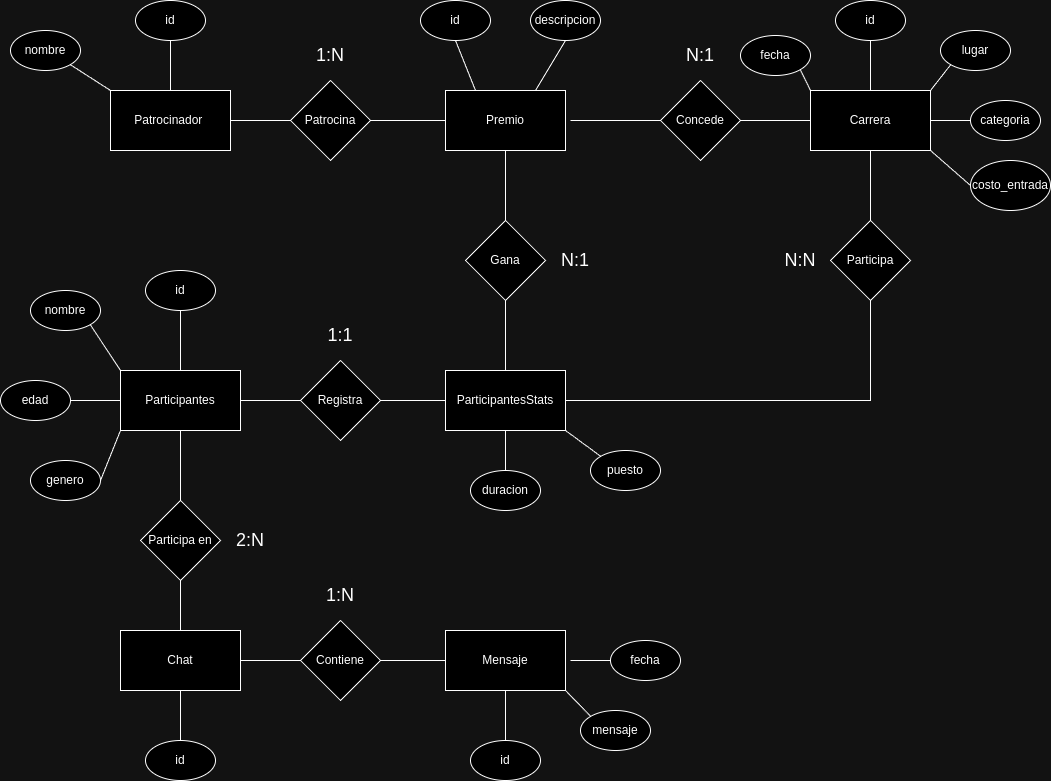

The diagram above was exported from draw.io. Its source (the exported page's mxGraphModel, read from the mxfile embedded in the PNG):
<mxGraphModel dx="1900" dy="533" grid="1" gridSize="10" guides="1" tooltips="1" connect="1" arrows="1" fold="1" page="1" pageScale="1" pageWidth="850" pageHeight="1100" math="0" shadow="0">
  <root>
    <mxCell id="0" />
    <mxCell id="1" parent="0" />
    <mxCell id="Rd1k23cktEPy7QCxh9mN-1" value="Carrera" style="rounded=0;whiteSpace=wrap;html=1;" parent="1" vertex="1">
      <mxGeometry x="730" y="270" width="120" height="60" as="geometry" />
    </mxCell>
    <mxCell id="Rd1k23cktEPy7QCxh9mN-2" value="Patrocinador&amp;nbsp;" style="rounded=0;whiteSpace=wrap;html=1;" parent="1" vertex="1">
      <mxGeometry x="30" y="270" width="120" height="60" as="geometry" />
    </mxCell>
    <mxCell id="Rd1k23cktEPy7QCxh9mN-4" value="Participantes" style="rounded=0;whiteSpace=wrap;html=1;" parent="1" vertex="1">
      <mxGeometry x="40" y="550" width="120" height="60" as="geometry" />
    </mxCell>
    <mxCell id="Rd1k23cktEPy7QCxh9mN-5" value="ParticipantesStats" style="rounded=0;whiteSpace=wrap;html=1;" parent="1" vertex="1">
      <mxGeometry x="365" y="550" width="120" height="60" as="geometry" />
    </mxCell>
    <mxCell id="Rd1k23cktEPy7QCxh9mN-6" value="Premio" style="rounded=0;whiteSpace=wrap;html=1;" parent="1" vertex="1">
      <mxGeometry x="365" y="270" width="120" height="60" as="geometry" />
    </mxCell>
    <mxCell id="Rd1k23cktEPy7QCxh9mN-7" value="Chat" style="rounded=0;whiteSpace=wrap;html=1;" parent="1" vertex="1">
      <mxGeometry x="40" y="810" width="120" height="60" as="geometry" />
    </mxCell>
    <mxCell id="Rd1k23cktEPy7QCxh9mN-8" value="Mensaje" style="rounded=0;whiteSpace=wrap;html=1;" parent="1" vertex="1">
      <mxGeometry x="365" y="810" width="120" height="60" as="geometry" />
    </mxCell>
    <mxCell id="Rd1k23cktEPy7QCxh9mN-9" value="&lt;meta charset=&quot;utf-8&quot;&gt;Patrocina" style="rhombus;whiteSpace=wrap;html=1;" parent="1" vertex="1">
      <mxGeometry x="210" y="260" width="80" height="80" as="geometry" />
    </mxCell>
    <mxCell id="Rd1k23cktEPy7QCxh9mN-10" value="&lt;meta charset=&quot;utf-8&quot;&gt;Concede" style="rhombus;whiteSpace=wrap;html=1;" parent="1" vertex="1">
      <mxGeometry x="580" y="260" width="80" height="80" as="geometry" />
    </mxCell>
    <mxCell id="Rd1k23cktEPy7QCxh9mN-11" value="" style="endArrow=none;html=1;rounded=0;entryX=0;entryY=0.5;entryDx=0;entryDy=0;" parent="1" target="Rd1k23cktEPy7QCxh9mN-10" edge="1">
      <mxGeometry width="50" height="50" relative="1" as="geometry">
        <mxPoint x="490" y="300" as="sourcePoint" />
        <mxPoint x="550" y="350" as="targetPoint" />
      </mxGeometry>
    </mxCell>
    <mxCell id="Rd1k23cktEPy7QCxh9mN-12" value="" style="endArrow=none;html=1;rounded=0;entryX=0;entryY=0.5;entryDx=0;entryDy=0;exitX=1;exitY=0.5;exitDx=0;exitDy=0;" parent="1" source="Rd1k23cktEPy7QCxh9mN-10" target="Rd1k23cktEPy7QCxh9mN-1" edge="1">
      <mxGeometry width="50" height="50" relative="1" as="geometry">
        <mxPoint x="450" y="490" as="sourcePoint" />
        <mxPoint x="500" y="440" as="targetPoint" />
      </mxGeometry>
    </mxCell>
    <mxCell id="Rd1k23cktEPy7QCxh9mN-13" value="" style="endArrow=none;html=1;rounded=0;entryX=0;entryY=0.5;entryDx=0;entryDy=0;exitX=1;exitY=0.5;exitDx=0;exitDy=0;" parent="1" source="Rd1k23cktEPy7QCxh9mN-9" target="Rd1k23cktEPy7QCxh9mN-6" edge="1">
      <mxGeometry width="50" height="50" relative="1" as="geometry">
        <mxPoint x="500" y="400" as="sourcePoint" />
        <mxPoint x="550" y="350" as="targetPoint" />
      </mxGeometry>
    </mxCell>
    <mxCell id="Rd1k23cktEPy7QCxh9mN-14" value="" style="endArrow=none;html=1;rounded=0;entryX=0;entryY=0.5;entryDx=0;entryDy=0;exitX=1;exitY=0.5;exitDx=0;exitDy=0;" parent="1" source="Rd1k23cktEPy7QCxh9mN-2" target="Rd1k23cktEPy7QCxh9mN-9" edge="1">
      <mxGeometry width="50" height="50" relative="1" as="geometry">
        <mxPoint x="500" y="400" as="sourcePoint" />
        <mxPoint x="550" y="350" as="targetPoint" />
      </mxGeometry>
    </mxCell>
    <mxCell id="Rd1k23cktEPy7QCxh9mN-15" value="Registra" style="rhombus;whiteSpace=wrap;html=1;" parent="1" vertex="1">
      <mxGeometry x="220" y="540" width="80" height="80" as="geometry" />
    </mxCell>
    <mxCell id="Rd1k23cktEPy7QCxh9mN-16" value="" style="endArrow=none;html=1;rounded=0;entryX=0;entryY=0.5;entryDx=0;entryDy=0;exitX=1;exitY=0.5;exitDx=0;exitDy=0;" parent="1" source="Rd1k23cktEPy7QCxh9mN-4" target="Rd1k23cktEPy7QCxh9mN-15" edge="1">
      <mxGeometry width="50" height="50" relative="1" as="geometry">
        <mxPoint x="540" y="470" as="sourcePoint" />
        <mxPoint x="590" y="420" as="targetPoint" />
      </mxGeometry>
    </mxCell>
    <mxCell id="Rd1k23cktEPy7QCxh9mN-17" value="" style="endArrow=none;html=1;rounded=0;entryX=0;entryY=0.5;entryDx=0;entryDy=0;exitX=1;exitY=0.5;exitDx=0;exitDy=0;" parent="1" source="Rd1k23cktEPy7QCxh9mN-15" target="Rd1k23cktEPy7QCxh9mN-5" edge="1">
      <mxGeometry width="50" height="50" relative="1" as="geometry">
        <mxPoint x="540" y="470" as="sourcePoint" />
        <mxPoint x="590" y="420" as="targetPoint" />
      </mxGeometry>
    </mxCell>
    <mxCell id="Rd1k23cktEPy7QCxh9mN-18" value="&lt;meta charset=&quot;utf-8&quot;&gt;Participa" style="rhombus;whiteSpace=wrap;html=1;" parent="1" vertex="1">
      <mxGeometry x="750" y="400" width="80" height="80" as="geometry" />
    </mxCell>
    <mxCell id="Rd1k23cktEPy7QCxh9mN-19" value="" style="endArrow=none;html=1;rounded=0;entryX=0.5;entryY=1;entryDx=0;entryDy=0;exitX=1;exitY=0.5;exitDx=0;exitDy=0;" parent="1" source="Rd1k23cktEPy7QCxh9mN-5" target="Rd1k23cktEPy7QCxh9mN-18" edge="1">
      <mxGeometry width="50" height="50" relative="1" as="geometry">
        <mxPoint x="800" y="570" as="sourcePoint" />
        <mxPoint x="590" y="420" as="targetPoint" />
        <Array as="points">
          <mxPoint x="790" y="580" />
        </Array>
      </mxGeometry>
    </mxCell>
    <mxCell id="Rd1k23cktEPy7QCxh9mN-22" value="" style="endArrow=none;html=1;rounded=0;entryX=0.5;entryY=1;entryDx=0;entryDy=0;exitX=0.5;exitY=0;exitDx=0;exitDy=0;" parent="1" source="Rd1k23cktEPy7QCxh9mN-18" target="Rd1k23cktEPy7QCxh9mN-1" edge="1">
      <mxGeometry width="50" height="50" relative="1" as="geometry">
        <mxPoint x="540" y="470" as="sourcePoint" />
        <mxPoint x="590" y="420" as="targetPoint" />
      </mxGeometry>
    </mxCell>
    <mxCell id="Rd1k23cktEPy7QCxh9mN-23" value="Gana" style="rhombus;whiteSpace=wrap;html=1;" parent="1" vertex="1">
      <mxGeometry x="385" y="400" width="80" height="80" as="geometry" />
    </mxCell>
    <mxCell id="Rd1k23cktEPy7QCxh9mN-24" value="" style="endArrow=none;html=1;rounded=0;entryX=0.5;entryY=1;entryDx=0;entryDy=0;exitX=0.5;exitY=0;exitDx=0;exitDy=0;" parent="1" source="Rd1k23cktEPy7QCxh9mN-23" target="Rd1k23cktEPy7QCxh9mN-6" edge="1">
      <mxGeometry width="50" height="50" relative="1" as="geometry">
        <mxPoint x="520" y="510" as="sourcePoint" />
        <mxPoint x="570" y="460" as="targetPoint" />
      </mxGeometry>
    </mxCell>
    <mxCell id="Rd1k23cktEPy7QCxh9mN-25" value="" style="endArrow=none;html=1;rounded=0;entryX=0.5;entryY=1;entryDx=0;entryDy=0;exitX=0.5;exitY=0;exitDx=0;exitDy=0;" parent="1" source="Rd1k23cktEPy7QCxh9mN-5" target="Rd1k23cktEPy7QCxh9mN-23" edge="1">
      <mxGeometry width="50" height="50" relative="1" as="geometry">
        <mxPoint x="520" y="510" as="sourcePoint" />
        <mxPoint x="570" y="460" as="targetPoint" />
      </mxGeometry>
    </mxCell>
    <mxCell id="Rd1k23cktEPy7QCxh9mN-26" value="&lt;meta charset=&quot;utf-8&quot;&gt;Contiene" style="rhombus;whiteSpace=wrap;html=1;" parent="1" vertex="1">
      <mxGeometry x="220" y="800" width="80" height="80" as="geometry" />
    </mxCell>
    <mxCell id="Rd1k23cktEPy7QCxh9mN-27" value="" style="endArrow=none;html=1;rounded=0;entryX=0;entryY=0.5;entryDx=0;entryDy=0;exitX=1;exitY=0.5;exitDx=0;exitDy=0;" parent="1" source="Rd1k23cktEPy7QCxh9mN-26" target="Rd1k23cktEPy7QCxh9mN-8" edge="1">
      <mxGeometry width="50" height="50" relative="1" as="geometry">
        <mxPoint x="520" y="510" as="sourcePoint" />
        <mxPoint x="570" y="460" as="targetPoint" />
      </mxGeometry>
    </mxCell>
    <mxCell id="Rd1k23cktEPy7QCxh9mN-28" value="" style="endArrow=none;html=1;rounded=0;entryX=0;entryY=0.5;entryDx=0;entryDy=0;exitX=1;exitY=0.5;exitDx=0;exitDy=0;" parent="1" source="Rd1k23cktEPy7QCxh9mN-7" target="Rd1k23cktEPy7QCxh9mN-26" edge="1">
      <mxGeometry width="50" height="50" relative="1" as="geometry">
        <mxPoint x="520" y="510" as="sourcePoint" />
        <mxPoint x="570" y="460" as="targetPoint" />
      </mxGeometry>
    </mxCell>
    <mxCell id="Rd1k23cktEPy7QCxh9mN-29" value="&lt;meta charset=&quot;utf-8&quot;&gt;Participa en" style="rhombus;whiteSpace=wrap;html=1;" parent="1" vertex="1">
      <mxGeometry x="60" y="680" width="80" height="80" as="geometry" />
    </mxCell>
    <mxCell id="Rd1k23cktEPy7QCxh9mN-30" value="" style="endArrow=none;html=1;rounded=0;entryX=0.5;entryY=1;entryDx=0;entryDy=0;exitX=0.5;exitY=0;exitDx=0;exitDy=0;" parent="1" source="Rd1k23cktEPy7QCxh9mN-29" target="Rd1k23cktEPy7QCxh9mN-4" edge="1">
      <mxGeometry width="50" height="50" relative="1" as="geometry">
        <mxPoint x="150" y="610" as="sourcePoint" />
        <mxPoint x="570" y="460" as="targetPoint" />
      </mxGeometry>
    </mxCell>
    <mxCell id="Rd1k23cktEPy7QCxh9mN-31" value="" style="endArrow=none;html=1;rounded=0;entryX=0.5;entryY=1;entryDx=0;entryDy=0;exitX=0.5;exitY=0;exitDx=0;exitDy=0;" parent="1" source="Rd1k23cktEPy7QCxh9mN-7" target="Rd1k23cktEPy7QCxh9mN-29" edge="1">
      <mxGeometry width="50" height="50" relative="1" as="geometry">
        <mxPoint x="520" y="510" as="sourcePoint" />
        <mxPoint x="570" y="460" as="targetPoint" />
      </mxGeometry>
    </mxCell>
    <mxCell id="Rd1k23cktEPy7QCxh9mN-32" value="&lt;font style=&quot;font-size: 18px;&quot;&gt;N:1&lt;/font&gt;" style="text;html=1;align=center;verticalAlign=middle;whiteSpace=wrap;rounded=0;" parent="1" vertex="1">
      <mxGeometry x="590" y="220" width="60" height="30" as="geometry" />
    </mxCell>
    <mxCell id="Rd1k23cktEPy7QCxh9mN-33" value="&lt;span style=&quot;font-size: 18px;&quot;&gt;1:N&lt;/span&gt;" style="text;html=1;align=center;verticalAlign=middle;whiteSpace=wrap;rounded=0;" parent="1" vertex="1">
      <mxGeometry x="220" y="220" width="60" height="30" as="geometry" />
    </mxCell>
    <mxCell id="Rd1k23cktEPy7QCxh9mN-36" value="&lt;span style=&quot;font-size: 18px;&quot;&gt;N:1&lt;/span&gt;" style="text;html=1;align=center;verticalAlign=middle;whiteSpace=wrap;rounded=0;" parent="1" vertex="1">
      <mxGeometry x="465" y="425" width="60" height="30" as="geometry" />
    </mxCell>
    <mxCell id="Rd1k23cktEPy7QCxh9mN-38" value="&lt;span style=&quot;font-size: 18px;&quot;&gt;1:1&lt;/span&gt;" style="text;html=1;align=center;verticalAlign=middle;whiteSpace=wrap;rounded=0;" parent="1" vertex="1">
      <mxGeometry x="230" y="500" width="60" height="30" as="geometry" />
    </mxCell>
    <mxCell id="Rd1k23cktEPy7QCxh9mN-39" value="&lt;span style=&quot;font-size: 18px;&quot;&gt;2:N&lt;/span&gt;" style="text;html=1;align=center;verticalAlign=middle;whiteSpace=wrap;rounded=0;" parent="1" vertex="1">
      <mxGeometry x="140" y="705" width="60" height="30" as="geometry" />
    </mxCell>
    <mxCell id="Rd1k23cktEPy7QCxh9mN-40" value="&lt;span style=&quot;font-size: 18px;&quot;&gt;1:N&lt;/span&gt;" style="text;html=1;align=center;verticalAlign=middle;whiteSpace=wrap;rounded=0;" parent="1" vertex="1">
      <mxGeometry x="230" y="760" width="60" height="30" as="geometry" />
    </mxCell>
    <mxCell id="Rd1k23cktEPy7QCxh9mN-41" value="&lt;span style=&quot;font-size: 18px;&quot;&gt;N:N&lt;/span&gt;" style="text;html=1;align=center;verticalAlign=middle;whiteSpace=wrap;rounded=0;" parent="1" vertex="1">
      <mxGeometry x="690" y="425" width="60" height="30" as="geometry" />
    </mxCell>
    <mxCell id="Rd1k23cktEPy7QCxh9mN-43" value="id" style="ellipse;whiteSpace=wrap;html=1;" parent="1" vertex="1">
      <mxGeometry x="55" y="180" width="70" height="40" as="geometry" />
    </mxCell>
    <mxCell id="Rd1k23cktEPy7QCxh9mN-47" value="nombre" style="ellipse;whiteSpace=wrap;html=1;" parent="1" vertex="1">
      <mxGeometry x="-70" y="210" width="70" height="40" as="geometry" />
    </mxCell>
    <mxCell id="Rd1k23cktEPy7QCxh9mN-48" value="" style="endArrow=none;html=1;rounded=0;entryX=1;entryY=1;entryDx=0;entryDy=0;exitX=0;exitY=0;exitDx=0;exitDy=0;" parent="1" source="Rd1k23cktEPy7QCxh9mN-2" target="Rd1k23cktEPy7QCxh9mN-47" edge="1">
      <mxGeometry width="50" height="50" relative="1" as="geometry">
        <mxPoint x="110" y="310" as="sourcePoint" />
        <mxPoint x="60" y="250" as="targetPoint" />
      </mxGeometry>
    </mxCell>
    <mxCell id="Rd1k23cktEPy7QCxh9mN-49" value="" style="endArrow=none;html=1;rounded=0;entryX=0.5;entryY=1;entryDx=0;entryDy=0;exitX=0.5;exitY=0;exitDx=0;exitDy=0;" parent="1" source="Rd1k23cktEPy7QCxh9mN-2" target="Rd1k23cktEPy7QCxh9mN-43" edge="1">
      <mxGeometry width="50" height="50" relative="1" as="geometry">
        <mxPoint x="40" y="280" as="sourcePoint" />
        <mxPoint y="254" as="targetPoint" />
      </mxGeometry>
    </mxCell>
    <mxCell id="Rd1k23cktEPy7QCxh9mN-50" value="id" style="ellipse;whiteSpace=wrap;html=1;" parent="1" vertex="1">
      <mxGeometry x="755" y="180" width="70" height="40" as="geometry" />
    </mxCell>
    <mxCell id="Rd1k23cktEPy7QCxh9mN-51" value="" style="endArrow=none;html=1;rounded=0;entryX=0.5;entryY=1;entryDx=0;entryDy=0;exitX=0.5;exitY=0;exitDx=0;exitDy=0;" parent="1" source="Rd1k23cktEPy7QCxh9mN-1" target="Rd1k23cktEPy7QCxh9mN-50" edge="1">
      <mxGeometry width="50" height="50" relative="1" as="geometry">
        <mxPoint x="650" y="570" as="sourcePoint" />
        <mxPoint x="700" y="520" as="targetPoint" />
      </mxGeometry>
    </mxCell>
    <mxCell id="Rd1k23cktEPy7QCxh9mN-52" value="fecha" style="ellipse;whiteSpace=wrap;html=1;" parent="1" vertex="1">
      <mxGeometry x="660" y="215" width="70" height="40" as="geometry" />
    </mxCell>
    <mxCell id="Rd1k23cktEPy7QCxh9mN-54" value="" style="endArrow=none;html=1;rounded=0;entryX=0;entryY=1;entryDx=0;entryDy=0;exitX=1;exitY=0;exitDx=0;exitDy=0;" parent="1" source="Rd1k23cktEPy7QCxh9mN-1" target="Rd1k23cktEPy7QCxh9mN-56" edge="1">
      <mxGeometry width="50" height="50" relative="1" as="geometry">
        <mxPoint x="650" y="570" as="sourcePoint" />
        <mxPoint x="700" y="520" as="targetPoint" />
      </mxGeometry>
    </mxCell>
    <mxCell id="Rd1k23cktEPy7QCxh9mN-55" value="" style="endArrow=none;html=1;rounded=0;entryX=1;entryY=1;entryDx=0;entryDy=0;exitX=0;exitY=0;exitDx=0;exitDy=0;" parent="1" source="Rd1k23cktEPy7QCxh9mN-1" target="Rd1k23cktEPy7QCxh9mN-52" edge="1">
      <mxGeometry width="50" height="50" relative="1" as="geometry">
        <mxPoint x="670" y="310" as="sourcePoint" />
        <mxPoint x="720" y="260" as="targetPoint" />
      </mxGeometry>
    </mxCell>
    <mxCell id="Rd1k23cktEPy7QCxh9mN-56" value="lugar" style="ellipse;whiteSpace=wrap;html=1;" parent="1" vertex="1">
      <mxGeometry x="860" y="210" width="70" height="40" as="geometry" />
    </mxCell>
    <mxCell id="Rd1k23cktEPy7QCxh9mN-57" value="categoria" style="ellipse;whiteSpace=wrap;html=1;" parent="1" vertex="1">
      <mxGeometry x="890" y="280" width="70" height="40" as="geometry" />
    </mxCell>
    <mxCell id="Rd1k23cktEPy7QCxh9mN-58" value="" style="endArrow=none;html=1;rounded=0;exitX=1;exitY=0.5;exitDx=0;exitDy=0;" parent="1" source="Rd1k23cktEPy7QCxh9mN-1" edge="1">
      <mxGeometry width="50" height="50" relative="1" as="geometry">
        <mxPoint x="840" y="350" as="sourcePoint" />
        <mxPoint x="890" y="300" as="targetPoint" />
      </mxGeometry>
    </mxCell>
    <mxCell id="Rd1k23cktEPy7QCxh9mN-59" value="costo_entrada" style="ellipse;whiteSpace=wrap;html=1;" parent="1" vertex="1">
      <mxGeometry x="890" y="340" width="80" height="50" as="geometry" />
    </mxCell>
    <mxCell id="Rd1k23cktEPy7QCxh9mN-60" value="" style="endArrow=none;html=1;rounded=0;exitX=1;exitY=1;exitDx=0;exitDy=0;entryX=0;entryY=0.5;entryDx=0;entryDy=0;" parent="1" source="Rd1k23cktEPy7QCxh9mN-1" target="Rd1k23cktEPy7QCxh9mN-59" edge="1">
      <mxGeometry width="50" height="50" relative="1" as="geometry">
        <mxPoint x="890" y="460" as="sourcePoint" />
        <mxPoint x="940" y="410" as="targetPoint" />
      </mxGeometry>
    </mxCell>
    <mxCell id="Rd1k23cktEPy7QCxh9mN-63" value="id" style="ellipse;whiteSpace=wrap;html=1;" parent="1" vertex="1">
      <mxGeometry x="340" y="180" width="70" height="40" as="geometry" />
    </mxCell>
    <mxCell id="Rd1k23cktEPy7QCxh9mN-64" value="" style="endArrow=none;html=1;rounded=0;exitX=0.25;exitY=0;exitDx=0;exitDy=0;entryX=0.5;entryY=1;entryDx=0;entryDy=0;" parent="1" source="Rd1k23cktEPy7QCxh9mN-6" target="Rd1k23cktEPy7QCxh9mN-63" edge="1">
      <mxGeometry width="50" height="50" relative="1" as="geometry">
        <mxPoint x="380" y="270" as="sourcePoint" />
        <mxPoint x="430" y="220" as="targetPoint" />
      </mxGeometry>
    </mxCell>
    <mxCell id="Rd1k23cktEPy7QCxh9mN-68" value="descripcion" style="ellipse;whiteSpace=wrap;html=1;" parent="1" vertex="1">
      <mxGeometry x="450" y="180" width="70" height="40" as="geometry" />
    </mxCell>
    <mxCell id="Rd1k23cktEPy7QCxh9mN-71" value="" style="endArrow=none;html=1;rounded=0;entryX=0.5;entryY=1;entryDx=0;entryDy=0;exitX=0.75;exitY=0;exitDx=0;exitDy=0;" parent="1" source="Rd1k23cktEPy7QCxh9mN-6" target="Rd1k23cktEPy7QCxh9mN-68" edge="1">
      <mxGeometry width="50" height="50" relative="1" as="geometry">
        <mxPoint x="490" y="430" as="sourcePoint" />
        <mxPoint x="540" y="380" as="targetPoint" />
      </mxGeometry>
    </mxCell>
    <mxCell id="Rd1k23cktEPy7QCxh9mN-73" value="duracion" style="ellipse;whiteSpace=wrap;html=1;" parent="1" vertex="1">
      <mxGeometry x="390" y="650" width="70" height="40" as="geometry" />
    </mxCell>
    <mxCell id="Rd1k23cktEPy7QCxh9mN-75" value="puesto" style="ellipse;whiteSpace=wrap;html=1;" parent="1" vertex="1">
      <mxGeometry x="510" y="630" width="70" height="40" as="geometry" />
    </mxCell>
    <mxCell id="Rd1k23cktEPy7QCxh9mN-76" value="" style="endArrow=none;html=1;rounded=0;entryX=0.5;entryY=1;entryDx=0;entryDy=0;" parent="1" source="Rd1k23cktEPy7QCxh9mN-73" target="Rd1k23cktEPy7QCxh9mN-5" edge="1">
      <mxGeometry width="50" height="50" relative="1" as="geometry">
        <mxPoint x="385" y="660" as="sourcePoint" />
        <mxPoint x="435" y="610" as="targetPoint" />
      </mxGeometry>
    </mxCell>
    <mxCell id="Rd1k23cktEPy7QCxh9mN-77" value="" style="endArrow=none;html=1;rounded=0;entryX=1;entryY=1;entryDx=0;entryDy=0;exitX=0;exitY=0;exitDx=0;exitDy=0;" parent="1" source="Rd1k23cktEPy7QCxh9mN-75" target="Rd1k23cktEPy7QCxh9mN-5" edge="1">
      <mxGeometry width="50" height="50" relative="1" as="geometry">
        <mxPoint x="650" y="810" as="sourcePoint" />
        <mxPoint x="700" y="760" as="targetPoint" />
      </mxGeometry>
    </mxCell>
    <mxCell id="Rd1k23cktEPy7QCxh9mN-78" value="id" style="ellipse;whiteSpace=wrap;html=1;" parent="1" vertex="1">
      <mxGeometry x="65" y="450" width="70" height="40" as="geometry" />
    </mxCell>
    <mxCell id="Rd1k23cktEPy7QCxh9mN-79" value="nombre" style="ellipse;whiteSpace=wrap;html=1;" parent="1" vertex="1">
      <mxGeometry x="-50" y="470" width="70" height="40" as="geometry" />
    </mxCell>
    <mxCell id="Rd1k23cktEPy7QCxh9mN-80" value="edad" style="ellipse;whiteSpace=wrap;html=1;" parent="1" vertex="1">
      <mxGeometry x="-80" y="560" width="70" height="40" as="geometry" />
    </mxCell>
    <mxCell id="Rd1k23cktEPy7QCxh9mN-81" value="genero" style="ellipse;whiteSpace=wrap;html=1;" parent="1" vertex="1">
      <mxGeometry x="-50" y="640" width="70" height="40" as="geometry" />
    </mxCell>
    <mxCell id="Rd1k23cktEPy7QCxh9mN-83" value="" style="endArrow=none;html=1;rounded=0;entryX=1;entryY=1;entryDx=0;entryDy=0;exitX=0;exitY=0;exitDx=0;exitDy=0;" parent="1" source="Rd1k23cktEPy7QCxh9mN-4" target="Rd1k23cktEPy7QCxh9mN-79" edge="1">
      <mxGeometry width="50" height="50" relative="1" as="geometry">
        <mxPoint x="-10" y="570" as="sourcePoint" />
        <mxPoint x="40" y="520" as="targetPoint" />
      </mxGeometry>
    </mxCell>
    <mxCell id="Rd1k23cktEPy7QCxh9mN-84" value="" style="endArrow=none;html=1;rounded=0;entryX=0.5;entryY=1;entryDx=0;entryDy=0;exitX=0.5;exitY=0;exitDx=0;exitDy=0;" parent="1" source="Rd1k23cktEPy7QCxh9mN-4" target="Rd1k23cktEPy7QCxh9mN-78" edge="1">
      <mxGeometry width="50" height="50" relative="1" as="geometry">
        <mxPoint x="40" y="550" as="sourcePoint" />
        <mxPoint x="90" y="500" as="targetPoint" />
      </mxGeometry>
    </mxCell>
    <mxCell id="Rd1k23cktEPy7QCxh9mN-85" value="" style="endArrow=none;html=1;rounded=0;entryX=1;entryY=0.5;entryDx=0;entryDy=0;exitX=0;exitY=0.5;exitDx=0;exitDy=0;" parent="1" source="Rd1k23cktEPy7QCxh9mN-4" target="Rd1k23cktEPy7QCxh9mN-80" edge="1">
      <mxGeometry width="50" height="50" relative="1" as="geometry">
        <mxPoint x="-80" y="470" as="sourcePoint" />
        <mxPoint x="-30" y="420" as="targetPoint" />
      </mxGeometry>
    </mxCell>
    <mxCell id="Rd1k23cktEPy7QCxh9mN-86" value="" style="endArrow=none;html=1;rounded=0;entryX=1;entryY=0.5;entryDx=0;entryDy=0;exitX=0;exitY=1;exitDx=0;exitDy=0;" parent="1" source="Rd1k23cktEPy7QCxh9mN-4" target="Rd1k23cktEPy7QCxh9mN-81" edge="1">
      <mxGeometry width="50" height="50" relative="1" as="geometry">
        <mxPoint x="-70" y="480" as="sourcePoint" />
        <mxPoint x="-20" y="430" as="targetPoint" />
      </mxGeometry>
    </mxCell>
    <mxCell id="Rd1k23cktEPy7QCxh9mN-87" value="id" style="ellipse;whiteSpace=wrap;html=1;" parent="1" vertex="1">
      <mxGeometry x="65" y="920" width="70" height="40" as="geometry" />
    </mxCell>
    <mxCell id="Rd1k23cktEPy7QCxh9mN-89" value="" style="endArrow=none;html=1;rounded=0;entryX=0.5;entryY=1;entryDx=0;entryDy=0;exitX=0.5;exitY=0;exitDx=0;exitDy=0;" parent="1" source="Rd1k23cktEPy7QCxh9mN-87" target="Rd1k23cktEPy7QCxh9mN-7" edge="1">
      <mxGeometry width="50" height="50" relative="1" as="geometry">
        <mxPoint x="650" y="670" as="sourcePoint" />
        <mxPoint x="700" y="620" as="targetPoint" />
      </mxGeometry>
    </mxCell>
    <mxCell id="Rd1k23cktEPy7QCxh9mN-90" value="id" style="ellipse;whiteSpace=wrap;html=1;" parent="1" vertex="1">
      <mxGeometry x="390" y="920" width="70" height="40" as="geometry" />
    </mxCell>
    <mxCell id="Rd1k23cktEPy7QCxh9mN-91" value="" style="endArrow=none;html=1;rounded=0;exitX=0.5;exitY=0;exitDx=0;exitDy=0;entryX=0.5;entryY=1;entryDx=0;entryDy=0;" parent="1" source="Rd1k23cktEPy7QCxh9mN-90" target="Rd1k23cktEPy7QCxh9mN-8" edge="1">
      <mxGeometry width="50" height="50" relative="1" as="geometry">
        <mxPoint x="375" y="920" as="sourcePoint" />
        <mxPoint x="425" y="870" as="targetPoint" />
      </mxGeometry>
    </mxCell>
    <mxCell id="Rd1k23cktEPy7QCxh9mN-92" value="mensaje" style="ellipse;whiteSpace=wrap;html=1;" parent="1" vertex="1">
      <mxGeometry x="500" y="890" width="70" height="40" as="geometry" />
    </mxCell>
    <mxCell id="Rd1k23cktEPy7QCxh9mN-93" value="fecha" style="ellipse;whiteSpace=wrap;html=1;" parent="1" vertex="1">
      <mxGeometry x="530" y="820" width="70" height="40" as="geometry" />
    </mxCell>
    <mxCell id="Rd1k23cktEPy7QCxh9mN-94" value="" style="endArrow=none;html=1;rounded=0;entryX=0;entryY=0.5;entryDx=0;entryDy=0;" parent="1" target="Rd1k23cktEPy7QCxh9mN-93" edge="1">
      <mxGeometry width="50" height="50" relative="1" as="geometry">
        <mxPoint x="490" y="840" as="sourcePoint" />
        <mxPoint x="570" y="760" as="targetPoint" />
      </mxGeometry>
    </mxCell>
    <mxCell id="Rd1k23cktEPy7QCxh9mN-95" value="" style="endArrow=none;html=1;rounded=0;entryX=1;entryY=1;entryDx=0;entryDy=0;exitX=0;exitY=0;exitDx=0;exitDy=0;" parent="1" source="Rd1k23cktEPy7QCxh9mN-92" target="Rd1k23cktEPy7QCxh9mN-8" edge="1">
      <mxGeometry width="50" height="50" relative="1" as="geometry">
        <mxPoint x="640" y="890" as="sourcePoint" />
        <mxPoint x="690" y="840" as="targetPoint" />
      </mxGeometry>
    </mxCell>
  </root>
</mxGraphModel>